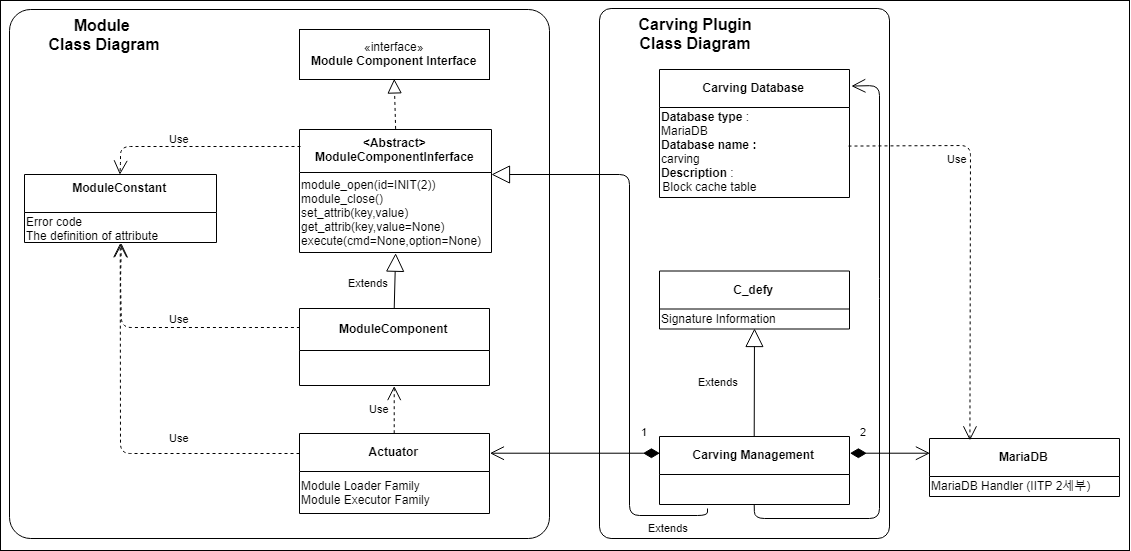

The diagram above was exported from draw.io. Its source (the exported page's mxGraphModel, read from the mxfile embedded in the PNG):
<mxGraphModel dx="2031" dy="1191" grid="1" gridSize="10" guides="1" tooltips="1" connect="1" arrows="1" fold="1" page="1" pageScale="1" pageWidth="827" pageHeight="1169" math="0" shadow="0">
  <root>
    <mxCell id="0" />
    <mxCell id="1" parent="0" />
    <mxCell id="2" value="" style="rounded=0;whiteSpace=wrap;html=1;" vertex="1" parent="1">
      <mxGeometry x="11" y="32" width="1129" height="550" as="geometry" />
    </mxCell>
    <mxCell id="3" value="" style="rounded=1;whiteSpace=wrap;html=1;arcSize=4;" vertex="1" parent="1">
      <mxGeometry x="610" y="40" width="290" height="530" as="geometry" />
    </mxCell>
    <mxCell id="4" value="&lt;b&gt;&lt;font style=&quot;font-size: 16px&quot;&gt;Carving Plugin&lt;br&gt;Class Diagram&lt;br&gt;&lt;/font&gt;&lt;/b&gt;" style="text;html=1;strokeColor=none;fillColor=none;align=center;verticalAlign=middle;whiteSpace=wrap;rounded=0;" vertex="1" parent="1">
      <mxGeometry x="620" y="45" width="170" height="40" as="geometry" />
    </mxCell>
    <mxCell id="5" value="Carving Management" style="swimlane;fontStyle=1;childLayout=stackLayout;horizontal=1;startSize=38;fillColor=none;horizontalStack=0;resizeParent=1;resizeParentMax=0;resizeLast=0;collapsible=1;marginBottom=0;" vertex="1" parent="1">
      <mxGeometry x="670" y="468" width="190" height="68" as="geometry">
        <mxRectangle x="227" y="440" width="220" height="26" as="alternateBounds" />
      </mxGeometry>
    </mxCell>
    <mxCell id="6" value="Extends" style="endArrow=block;endSize=16;endFill=0;html=1;exitX=0.5;exitY=0;exitDx=0;exitDy=0;" edge="1" source="5" parent="1">
      <mxGeometry x="0.0023" y="36" width="160" relative="1" as="geometry">
        <mxPoint x="20" y="550" as="sourcePoint" />
        <mxPoint x="765" y="359.9999999999998" as="targetPoint" />
        <mxPoint as="offset" />
      </mxGeometry>
    </mxCell>
    <mxCell id="7" value="C_defy" style="swimlane;fontStyle=1;childLayout=stackLayout;horizontal=1;startSize=38;fillColor=none;horizontalStack=0;resizeParent=1;resizeParentMax=0;resizeLast=0;collapsible=1;marginBottom=0;" vertex="1" parent="1">
      <mxGeometry x="670" y="302.5" width="190" height="58" as="geometry">
        <mxRectangle x="227" y="440" width="220" height="26" as="alternateBounds" />
      </mxGeometry>
    </mxCell>
    <mxCell id="8" value="&lt;div style=&quot;text-align: justify&quot;&gt;&lt;span&gt;Signature Information&lt;/span&gt;&lt;/div&gt;" style="text;html=1;resizable=0;points=[];autosize=1;align=left;verticalAlign=top;spacingTop=-4;" vertex="1" parent="7">
      <mxGeometry y="38" width="190" height="20" as="geometry" />
    </mxCell>
    <mxCell id="9" value="MariaDB" style="swimlane;fontStyle=1;childLayout=stackLayout;horizontal=1;startSize=38;fillColor=none;horizontalStack=0;resizeParent=1;resizeParentMax=0;resizeLast=0;collapsible=1;marginBottom=0;" vertex="1" parent="1">
      <mxGeometry x="940" y="470" width="190" height="58" as="geometry">
        <mxRectangle x="227" y="440" width="220" height="26" as="alternateBounds" />
      </mxGeometry>
    </mxCell>
    <mxCell id="10" value="&lt;div style=&quot;text-align: justify&quot;&gt;&lt;span&gt;MariaDB Handler (IITP 2세부)&lt;/span&gt;&lt;/div&gt;" style="text;html=1;resizable=0;points=[];autosize=1;align=left;verticalAlign=top;spacingTop=-4;" vertex="1" parent="9">
      <mxGeometry y="38" width="190" height="20" as="geometry" />
    </mxCell>
    <mxCell id="11" value="2" style="endArrow=open;html=1;endSize=12;startArrow=diamondThin;startSize=14;startFill=1;edgeStyle=orthogonalEdgeStyle;align=left;verticalAlign=bottom;exitX=1;exitY=0.25;exitDx=0;exitDy=0;entryX=0;entryY=0.25;entryDx=0;entryDy=0;" edge="1" source="5" target="9" parent="1">
      <mxGeometry x="-0.8" y="13" relative="1" as="geometry">
        <mxPoint x="670" y="660" as="sourcePoint" />
        <mxPoint x="830" y="660" as="targetPoint" />
        <mxPoint as="offset" />
      </mxGeometry>
    </mxCell>
    <mxCell id="12" value="Carving Database" style="swimlane;fontStyle=1;childLayout=stackLayout;horizontal=1;startSize=38;fillColor=none;horizontalStack=0;resizeParent=1;resizeParentMax=0;resizeLast=0;collapsible=1;marginBottom=0;" vertex="1" parent="1">
      <mxGeometry x="670" y="101" width="190" height="128" as="geometry">
        <mxRectangle x="227" y="440" width="220" height="26" as="alternateBounds" />
      </mxGeometry>
    </mxCell>
    <mxCell id="13" value="&lt;div style=&quot;text-align: justify&quot;&gt;&lt;b&gt;Database type&lt;/b&gt; :&amp;nbsp;&lt;/div&gt;&lt;div style=&quot;text-align: left&quot;&gt;MariaDB&lt;/div&gt;&lt;div style=&quot;text-align: left&quot;&gt;&lt;b&gt;Database name :&lt;/b&gt;&lt;/div&gt;&lt;div style=&quot;text-align: left&quot;&gt;&lt;div&gt;&lt;span style=&quot;text-align: justify&quot;&gt;carving&lt;/span&gt;&lt;/div&gt;&lt;div&gt;&lt;b style=&quot;text-align: justify&quot;&gt;Description &lt;/b&gt;&lt;span style=&quot;text-align: justify&quot;&gt;:&amp;nbsp;&lt;/span&gt;&lt;br&gt;&lt;/div&gt;&lt;/div&gt;&lt;div style=&quot;text-align: right&quot;&gt;Block cache table&lt;/div&gt;" style="text;html=1;resizable=0;points=[];autosize=1;align=left;verticalAlign=top;spacingTop=-4;" vertex="1" parent="12">
      <mxGeometry y="38" width="190" height="90" as="geometry" />
    </mxCell>
    <mxCell id="14" value="" style="endArrow=open;endFill=1;endSize=12;html=1;exitX=0.5;exitY=1;exitDx=0;exitDy=0;entryX=1.011;entryY=0.125;entryDx=0;entryDy=0;entryPerimeter=0;" edge="1" source="5" target="12" parent="1">
      <mxGeometry width="160" relative="1" as="geometry">
        <mxPoint x="780" y="600" as="sourcePoint" />
        <mxPoint x="940" y="600" as="targetPoint" />
        <Array as="points">
          <mxPoint x="765" y="550" />
          <mxPoint x="890" y="550" />
          <mxPoint x="890" y="320" />
          <mxPoint x="890" y="117" />
        </Array>
      </mxGeometry>
    </mxCell>
    <mxCell id="15" value="Use" style="endArrow=open;endSize=12;dashed=1;html=1;exitX=0.995;exitY=0.422;exitDx=0;exitDy=0;exitPerimeter=0;entryX=0.216;entryY=0.034;entryDx=0;entryDy=0;entryPerimeter=0;" edge="1" source="13" target="9" parent="1">
      <mxGeometry x="-0.4767" y="-13" width="160" relative="1" as="geometry">
        <mxPoint x="1040" y="250" as="sourcePoint" />
        <mxPoint x="1200" y="250" as="targetPoint" />
        <Array as="points">
          <mxPoint x="981" y="177" />
        </Array>
        <mxPoint as="offset" />
      </mxGeometry>
    </mxCell>
    <mxCell id="16" value="" style="rounded=1;whiteSpace=wrap;html=1;arcSize=4;" vertex="1" parent="1">
      <mxGeometry x="20" y="41" width="540" height="529" as="geometry" />
    </mxCell>
    <mxCell id="17" value="«interface»&lt;br&gt;&lt;b&gt;Module Component Interface&lt;/b&gt;" style="html=1;" vertex="1" parent="1">
      <mxGeometry x="310" y="61" width="190" height="50" as="geometry" />
    </mxCell>
    <mxCell id="18" value="Use" style="endArrow=open;endSize=12;dashed=1;html=1;exitX=0;exitY=0.25;exitDx=0;exitDy=0;entryX=0.505;entryY=1;entryDx=0;entryDy=0;entryPerimeter=0;" edge="1" source="19" target="31" parent="1">
      <mxGeometry x="-0.0875" y="-9" width="160" relative="1" as="geometry">
        <mxPoint x="310" y="313" as="sourcePoint" />
        <mxPoint x="95" y="271" as="targetPoint" />
        <Array as="points">
          <mxPoint x="270" y="359" />
          <mxPoint x="132" y="359" />
          <mxPoint x="131" y="313" />
        </Array>
        <mxPoint as="offset" />
      </mxGeometry>
    </mxCell>
    <mxCell id="19" value="&#10;ModuleComponent&#10;" style="swimlane;fontStyle=1;childLayout=stackLayout;horizontal=1;startSize=42;fillColor=none;horizontalStack=0;resizeParent=1;resizeParentMax=0;resizeLast=0;collapsible=1;marginBottom=0;" vertex="1" parent="1">
      <mxGeometry x="310" y="340" width="190" height="77" as="geometry">
        <mxRectangle x="227" y="440" width="220" height="26" as="alternateBounds" />
      </mxGeometry>
    </mxCell>
    <mxCell id="20" value="&#10;Actuator&#10;" style="swimlane;fontStyle=1;childLayout=stackLayout;horizontal=1;startSize=38;fillColor=none;horizontalStack=0;resizeParent=1;resizeParentMax=0;resizeLast=0;collapsible=1;marginBottom=0;" vertex="1" parent="1">
      <mxGeometry x="310" y="465" width="190" height="80" as="geometry">
        <mxRectangle x="227" y="440" width="220" height="26" as="alternateBounds" />
      </mxGeometry>
    </mxCell>
    <mxCell id="21" value="Module Loader Family&lt;br&gt;Module Executor Family" style="text;html=1;strokeColor=none;fillColor=none;align=left;verticalAlign=middle;whiteSpace=wrap;rounded=0;" vertex="1" parent="20">
      <mxGeometry y="38" width="190" height="42" as="geometry" />
    </mxCell>
    <mxCell id="22" value="Use" style="endArrow=open;endSize=12;dashed=1;html=1;exitX=0.5;exitY=0;exitDx=0;exitDy=0;entryX=0.5;entryY=1;entryDx=0;entryDy=0;" edge="1" source="20" target="19" parent="1">
      <mxGeometry x="0.0357" y="15" width="160" relative="1" as="geometry">
        <mxPoint x="540" y="741" as="sourcePoint" />
        <mxPoint x="700" y="741" as="targetPoint" />
        <mxPoint as="offset" />
      </mxGeometry>
    </mxCell>
    <mxCell id="23" value="Use" style="endArrow=open;endSize=12;dashed=1;html=1;exitX=0;exitY=0.25;exitDx=0;exitDy=0;entryX=0.5;entryY=1.033;entryDx=0;entryDy=0;entryPerimeter=0;" edge="1" parent="1">
      <mxGeometry x="-0.3835" y="-15" width="160" relative="1" as="geometry">
        <mxPoint x="310.03448275862047" y="484.9999999999998" as="sourcePoint" />
        <mxPoint x="130.72413793103442" y="274.65517241379325" as="targetPoint" />
        <Array as="points">
          <mxPoint x="131" y="485" />
        </Array>
        <mxPoint as="offset" />
      </mxGeometry>
    </mxCell>
    <mxCell id="24" value="&lt;Abstract&gt;&#10;ModuleComponentInferface" style="swimlane;fontStyle=1;align=center;verticalAlign=top;childLayout=stackLayout;horizontal=1;startSize=43;horizontalStack=0;resizeParent=1;resizeParentMax=0;resizeLast=0;collapsible=1;marginBottom=0;" vertex="1" parent="1">
      <mxGeometry x="310" y="161" width="192" height="123" as="geometry" />
    </mxCell>
    <mxCell id="25" value="module_open(id=INIT(2))&lt;br&gt;module_close()&lt;br&gt;set_attrib(key,value)&lt;br&gt;get_attrib(key,value=None)&lt;br&gt;execute(cmd=None,option=None)" style="text;html=1;strokeColor=none;fillColor=none;align=left;verticalAlign=middle;whiteSpace=wrap;rounded=0;" vertex="1" parent="24">
      <mxGeometry y="43" width="192" height="80" as="geometry" />
    </mxCell>
    <mxCell id="26" value="Extends" style="endArrow=block;endSize=16;endFill=0;html=1;exitX=0.5;exitY=0;exitDx=0;exitDy=0;entryX=0.5;entryY=1;entryDx=0;entryDy=0;" edge="1" source="19" target="24" parent="1">
      <mxGeometry x="-0.0909" y="26" width="160" relative="1" as="geometry">
        <mxPoint x="610" y="261" as="sourcePoint" />
        <mxPoint x="406" y="281" as="targetPoint" />
        <mxPoint as="offset" />
      </mxGeometry>
    </mxCell>
    <mxCell id="27" value="" style="endArrow=block;dashed=1;endFill=0;endSize=12;html=1;exitX=0.5;exitY=0;exitDx=0;exitDy=0;entryX=0.5;entryY=1;entryDx=0;entryDy=0;" edge="1" source="24" target="17" parent="1">
      <mxGeometry width="160" relative="1" as="geometry">
        <mxPoint x="-170" y="531" as="sourcePoint" />
        <mxPoint x="-10" y="531" as="targetPoint" />
      </mxGeometry>
    </mxCell>
    <mxCell id="28" value="Use" style="endArrow=open;endSize=12;dashed=1;html=1;entryX=0.5;entryY=0;entryDx=0;entryDy=0;" edge="1" target="30" parent="1">
      <mxGeometry x="0.1652" y="-8" width="160" relative="1" as="geometry">
        <mxPoint x="311" y="178" as="sourcePoint" />
        <mxPoint x="113" y="221" as="targetPoint" />
        <Array as="points">
          <mxPoint x="131" y="178" />
          <mxPoint x="131" y="195" />
        </Array>
        <mxPoint as="offset" />
      </mxGeometry>
    </mxCell>
    <mxCell id="29" value="&lt;b&gt;&lt;font style=&quot;font-size: 16px&quot;&gt;Module &lt;br&gt;Class Diagram&lt;/font&gt;&lt;/b&gt;" style="text;html=1;strokeColor=none;fillColor=none;align=center;verticalAlign=middle;whiteSpace=wrap;rounded=0;" vertex="1" parent="1">
      <mxGeometry x="30" y="46" width="170" height="40" as="geometry" />
    </mxCell>
    <mxCell id="30" value="ModuleConstant&#10;" style="swimlane;fontStyle=1;align=center;verticalAlign=top;childLayout=stackLayout;horizontal=1;startSize=38;horizontalStack=0;resizeParent=1;resizeParentMax=0;resizeLast=0;collapsible=1;marginBottom=0;" vertex="1" parent="1">
      <mxGeometry x="35" y="206" width="192" height="68" as="geometry" />
    </mxCell>
    <mxCell id="31" value="&lt;div style=&quot;text-align: justify&quot;&gt;&lt;span&gt;Error code&lt;/span&gt;&lt;br&gt;&lt;/div&gt;&lt;div style=&quot;text-align: justify&quot;&gt;The definition of attribute&lt;/div&gt;" style="text;html=1;resizable=0;points=[];autosize=1;align=left;verticalAlign=top;spacingTop=-4;" vertex="1" parent="30">
      <mxGeometry y="38" width="192" height="30" as="geometry" />
    </mxCell>
    <mxCell id="32" value="Extends" style="endArrow=block;endSize=16;endFill=0;html=1;exitX=0.25;exitY=1;exitDx=0;exitDy=0;entryX=1.002;entryY=0.15;entryDx=0;entryDy=0;entryPerimeter=0;" edge="1" parent="1">
      <mxGeometry x="-0.8404" y="13" width="160" relative="1" as="geometry">
        <mxPoint x="718" y="539.9999999999998" as="sourcePoint" />
        <mxPoint x="502" y="206" as="targetPoint" />
        <Array as="points">
          <mxPoint x="718" y="547" />
          <mxPoint x="640" y="547" />
          <mxPoint x="640" y="206" />
        </Array>
        <mxPoint as="offset" />
      </mxGeometry>
    </mxCell>
    <mxCell id="33" value="1" style="endArrow=open;html=1;endSize=12;startArrow=diamondThin;startSize=14;startFill=1;edgeStyle=orthogonalEdgeStyle;align=left;verticalAlign=bottom;exitX=0;exitY=0.25;exitDx=0;exitDy=0;entryX=1;entryY=0.25;entryDx=0;entryDy=0;" edge="1" source="5" target="20" parent="1">
      <mxGeometry x="-0.7647" y="-13" relative="1" as="geometry">
        <mxPoint x="410" y="660" as="sourcePoint" />
        <mxPoint x="570" y="660" as="targetPoint" />
        <mxPoint as="offset" />
      </mxGeometry>
    </mxCell>
  </root>
</mxGraphModel>